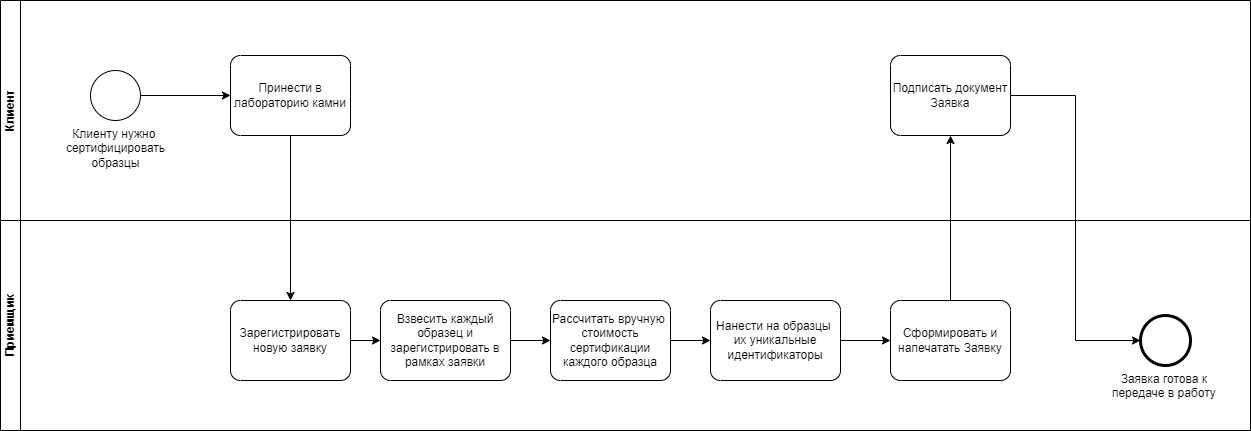

The diagram above was exported from draw.io. Its source (the exported page's mxGraphModel, read from the mxfile embedded in the PNG):
<mxGraphModel dx="2500" dy="1934" grid="1" gridSize="10" guides="1" tooltips="1" connect="1" arrows="1" fold="1" page="0" pageScale="1" pageWidth="827" pageHeight="1169" math="0" shadow="0">
  <root>
    <mxCell id="0" />
    <mxCell id="1" parent="0" />
    <mxCell id="2" value="Приемщик" style="swimlane;startSize=20;horizontal=0;html=1;whiteSpace=wrap;" vertex="1" parent="1">
      <mxGeometry x="1840" y="150" width="1250" height="210" as="geometry" />
    </mxCell>
    <mxCell id="3" style="edgeStyle=orthogonalEdgeStyle;rounded=0;orthogonalLoop=1;jettySize=auto;html=1;" edge="1" parent="2" source="4" target="6">
      <mxGeometry relative="1" as="geometry" />
    </mxCell>
    <mxCell id="4" value="Зарегистрировать новую заявку" style="points=[[0.25,0,0],[0.5,0,0],[0.75,0,0],[1,0.25,0],[1,0.5,0],[1,0.75,0],[0.75,1,0],[0.5,1,0],[0.25,1,0],[0,0.75,0],[0,0.5,0],[0,0.25,0]];shape=mxgraph.bpmn.task;whiteSpace=wrap;rectStyle=rounded;size=10;html=1;container=1;expand=0;collapsible=0;taskMarker=abstract;" vertex="1" parent="2">
      <mxGeometry x="230" y="80" width="120" height="80" as="geometry" />
    </mxCell>
    <mxCell id="5" style="edgeStyle=orthogonalEdgeStyle;rounded=0;orthogonalLoop=1;jettySize=auto;html=1;" edge="1" parent="2" source="6" target="8">
      <mxGeometry relative="1" as="geometry">
        <mxPoint x="950" y="120" as="targetPoint" />
      </mxGeometry>
    </mxCell>
    <mxCell id="6" value="Взвесить каждый образец и зарегистрировать в рамках заявки" style="points=[[0.25,0,0],[0.5,0,0],[0.75,0,0],[1,0.25,0],[1,0.5,0],[1,0.75,0],[0.75,1,0],[0.5,1,0],[0.25,1,0],[0,0.75,0],[0,0.5,0],[0,0.25,0]];shape=mxgraph.bpmn.task;whiteSpace=wrap;rectStyle=rounded;size=10;html=1;container=1;expand=0;collapsible=0;taskMarker=abstract;" vertex="1" parent="2">
      <mxGeometry x="380" y="80" width="130" height="80" as="geometry" />
    </mxCell>
    <mxCell id="7" style="edgeStyle=orthogonalEdgeStyle;rounded=0;orthogonalLoop=1;jettySize=auto;html=1;entryX=0;entryY=0.5;entryDx=0;entryDy=0;entryPerimeter=0;" edge="1" parent="2" source="8" target="9">
      <mxGeometry relative="1" as="geometry">
        <mxPoint x="1150" y="120" as="targetPoint" />
      </mxGeometry>
    </mxCell>
    <mxCell id="8" value="Рассчитать вручную&amp;nbsp; стоимость сертификации каждого образца" style="points=[[0.25,0,0],[0.5,0,0],[0.75,0,0],[1,0.25,0],[1,0.5,0],[1,0.75,0],[0.75,1,0],[0.5,1,0],[0.25,1,0],[0,0.75,0],[0,0.5,0],[0,0.25,0]];shape=mxgraph.bpmn.task;whiteSpace=wrap;rectStyle=rounded;size=10;html=1;container=1;expand=0;collapsible=0;taskMarker=abstract;" vertex="1" parent="2">
      <mxGeometry x="550" y="80" width="120" height="80" as="geometry" />
    </mxCell>
    <mxCell id="9" value="Нанести на образцы&amp;nbsp; их уникальные идентификаторы" style="points=[[0.25,0,0],[0.5,0,0],[0.75,0,0],[1,0.25,0],[1,0.5,0],[1,0.75,0],[0.75,1,0],[0.5,1,0],[0.25,1,0],[0,0.75,0],[0,0.5,0],[0,0.25,0]];shape=mxgraph.bpmn.task;whiteSpace=wrap;rectStyle=rounded;size=10;html=1;container=1;expand=0;collapsible=0;taskMarker=abstract;" vertex="1" parent="2">
      <mxGeometry x="710" y="80" width="130" height="80" as="geometry" />
    </mxCell>
    <mxCell id="10" style="edgeStyle=orthogonalEdgeStyle;rounded=0;orthogonalLoop=1;jettySize=auto;html=1;entryX=0;entryY=0.5;entryDx=0;entryDy=0;entryPerimeter=0;" edge="1" parent="2" source="9" target="12">
      <mxGeometry relative="1" as="geometry">
        <mxPoint x="1530" y="120" as="targetPoint" />
      </mxGeometry>
    </mxCell>
    <mxCell id="11" value="Заявка готова к&amp;nbsp;&lt;div&gt;передаче в работу&amp;nbsp;&lt;/div&gt;" style="points=[[0.145,0.145,0],[0.5,0,0],[0.855,0.145,0],[1,0.5,0],[0.855,0.855,0],[0.5,1,0],[0.145,0.855,0],[0,0.5,0]];shape=mxgraph.bpmn.event;html=1;verticalLabelPosition=bottom;labelBackgroundColor=#ffffff;verticalAlign=top;align=center;perimeter=ellipsePerimeter;outlineConnect=0;aspect=fixed;outline=end;symbol=terminate2;" vertex="1" parent="2">
      <mxGeometry x="1140" y="95" width="50" height="50" as="geometry" />
    </mxCell>
    <mxCell id="12" value="Сформировать и напечатать Заявку" style="points=[[0.25,0,0],[0.5,0,0],[0.75,0,0],[1,0.25,0],[1,0.5,0],[1,0.75,0],[0.75,1,0],[0.5,1,0],[0.25,1,0],[0,0.75,0],[0,0.5,0],[0,0.25,0]];shape=mxgraph.bpmn.task;whiteSpace=wrap;rectStyle=rounded;size=10;html=1;container=1;expand=0;collapsible=0;taskMarker=abstract;" vertex="1" parent="2">
      <mxGeometry x="890" y="80" width="120" height="80" as="geometry" />
    </mxCell>
    <mxCell id="13" value="Клиент" style="swimlane;startSize=20;horizontal=0;html=1;whiteSpace=wrap;" vertex="1" parent="1">
      <mxGeometry x="1840" y="-70" width="1250" height="220" as="geometry" />
    </mxCell>
    <mxCell id="14" style="edgeStyle=orthogonalEdgeStyle;rounded=0;orthogonalLoop=1;jettySize=auto;html=1;" edge="1" parent="13" source="15" target="16">
      <mxGeometry relative="1" as="geometry" />
    </mxCell>
    <mxCell id="15" value="Клиенту нужно&amp;nbsp;&lt;div&gt;сертифицировать&lt;div&gt;образцы&lt;/div&gt;&lt;/div&gt;" style="points=[[0.145,0.145,0],[0.5,0,0],[0.855,0.145,0],[1,0.5,0],[0.855,0.855,0],[0.5,1,0],[0.145,0.855,0],[0,0.5,0]];shape=mxgraph.bpmn.event;html=1;verticalLabelPosition=bottom;labelBackgroundColor=#ffffff;verticalAlign=top;align=center;perimeter=ellipsePerimeter;outlineConnect=0;aspect=fixed;outline=standard;symbol=general;" vertex="1" parent="13">
      <mxGeometry x="90" y="70" width="50" height="50" as="geometry" />
    </mxCell>
    <mxCell id="16" value="Принести в лабораторию камни" style="points=[[0.25,0,0],[0.5,0,0],[0.75,0,0],[1,0.25,0],[1,0.5,0],[1,0.75,0],[0.75,1,0],[0.5,1,0],[0.25,1,0],[0,0.75,0],[0,0.5,0],[0,0.25,0]];shape=mxgraph.bpmn.task;whiteSpace=wrap;rectStyle=rounded;size=10;html=1;container=1;expand=0;collapsible=0;taskMarker=abstract;" vertex="1" parent="13">
      <mxGeometry x="230" y="55" width="120" height="80" as="geometry" />
    </mxCell>
    <mxCell id="17" value="Подписать документ Заявка" style="points=[[0.25,0,0],[0.5,0,0],[0.75,0,0],[1,0.25,0],[1,0.5,0],[1,0.75,0],[0.75,1,0],[0.5,1,0],[0.25,1,0],[0,0.75,0],[0,0.5,0],[0,0.25,0]];shape=mxgraph.bpmn.task;whiteSpace=wrap;rectStyle=rounded;size=10;html=1;container=1;expand=0;collapsible=0;taskMarker=abstract;" vertex="1" parent="13">
      <mxGeometry x="890" y="55" width="120" height="80" as="geometry" />
    </mxCell>
    <mxCell id="18" style="edgeStyle=orthogonalEdgeStyle;rounded=0;orthogonalLoop=1;jettySize=auto;html=1;entryX=0.5;entryY=0;entryDx=0;entryDy=0;entryPerimeter=0;" edge="1" source="16" target="4" parent="1">
      <mxGeometry relative="1" as="geometry" />
    </mxCell>
    <mxCell id="19" style="edgeStyle=orthogonalEdgeStyle;rounded=0;orthogonalLoop=1;jettySize=auto;html=1;entryX=0.5;entryY=1;entryDx=0;entryDy=0;entryPerimeter=0;" edge="1" source="12" target="17" parent="1">
      <mxGeometry relative="1" as="geometry" />
    </mxCell>
    <mxCell id="20" style="edgeStyle=orthogonalEdgeStyle;rounded=0;orthogonalLoop=1;jettySize=auto;html=1;entryX=0;entryY=0.5;entryDx=0;entryDy=0;entryPerimeter=0;" edge="1" source="17" target="11" parent="1">
      <mxGeometry relative="1" as="geometry" />
    </mxCell>
  </root>
</mxGraphModel>